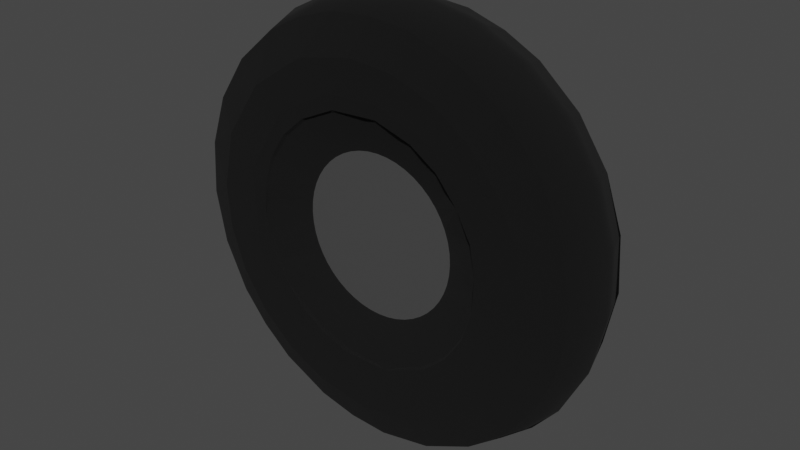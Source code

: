 # Source: wheel.blend  (saved by Blender 2.93.20; exported with 4.5.12 LTS)
import bpy
from mathutils import Matrix  # noqa: F401  (used for matrix-valued properties, if any)

bpy.ops.wm.read_factory_settings(use_empty=True)
scene = bpy.context.scene
scene.name = 'Scene'

# ---- collections
col_collection = bpy.data.collections.new('Collection'); scene.collection.children.link(col_collection)

# ---- materials (node trees are filled in below, after node groups)
mat_black_tire = bpy.data.materials.new('black tire')
mat_black_tire.use_transparent_shadow = False
mat_white_rim = bpy.data.materials.new('white rim')
mat_white_rim.use_transparent_shadow = False

# ---- material node trees
mat_black_tire.use_nodes = True; mat_black_tire.node_tree.nodes.clear()
_N = mat_black_tire.node_tree.nodes; _L = mat_black_tire.node_tree.links
n0 = _N.new('ShaderNodeBsdfPrincipled'); n0.name = 'Principled BSDF'; n0.location = (10, 300)
n0.distribution = 'GGX'
n0.subsurface_method = 'BURLEY'
n0.inputs[0].default_value = (0.0, 0.0, 0.0, 1.0)
n0.inputs[2].default_value = 1.0
n0.inputs[3].default_value = 1.45
n0.inputs[27].default_value = (0.0, 0.0, 0.0, 1.0)
n0.inputs[28].default_value = 1.0
n1 = _N.new('ShaderNodeOutputMaterial'); n1.name = 'Material Output'; n1.location = (300, 300)
_L.new(n0.outputs[0], n1.inputs[0])
n1.is_active_output = True
mat_white_rim.use_nodes = True; mat_white_rim.node_tree.nodes.clear()
_N = mat_white_rim.node_tree.nodes; _L = mat_white_rim.node_tree.links
n0 = _N.new('ShaderNodeBsdfPrincipled'); n0.name = 'Principled BSDF'; n0.location = (10, 300)
n0.distribution = 'GGX'
n0.subsurface_method = 'BURLEY'
n0.inputs[1].default_value = 1.0
n0.inputs[2].default_value = 0.2228
n0.inputs[3].default_value = 1.45
n0.inputs[27].default_value = (0.0, 0.0, 0.0, 1.0)
n0.inputs[28].default_value = 1.0
n1 = _N.new('ShaderNodeOutputMaterial'); n1.name = 'Material Output'; n1.location = (300, 300)
_L.new(n0.outputs[0], n1.inputs[0])
n1.is_active_output = True

# ---- world
world_world = bpy.data.worlds.new('World'); scene.world = world_world
world_world.use_nodes = True; world_world.node_tree.nodes.clear()
_N = world_world.node_tree.nodes; _L = world_world.node_tree.links
n0 = _N.new('ShaderNodeOutputWorld'); n0.name = 'World Output'; n0.location = (300, 300)
n1 = _N.new('ShaderNodeBackground'); n1.name = 'Background'; n1.location = (10, 300)
n1.inputs[0].default_value = (0.05088, 0.05088, 0.05088, 1.0)
_L.new(n1.outputs[0], n0.inputs[0])
n0.is_active_output = True
world_world.color = (0.05088, 0.05088, 0.05088)
world_world.use_sun_shadow = False
world_world.sun_shadow_jitter_overblur = 0.0

# ---- meshes
me_cylinder = bpy.data.meshes.new('Cylinder')
me_cylinder.from_pydata([(3.306e-08, 0.9134, -0.6362), (3.143e-08, 0.9134, 0.6362), (0.1805, 0.8973, 0.6364), (0.5068, 0.7621, -0.6364), (0.4066, 0.82, 0.6364), (0.6868, 0.605, -0.6364), (0.605, 0.6868, 0.6364), (0.82, 0.4066, -0.6364), (0.7621, 0.5068, 0.6364), (0.8973, 0.1805, -0.6364), (0.8674, 0.2923, 0.6364), (0.9135, -0.05787, -0.6364), (0.9135, 0.05787, 0.6364), (0.8674, -0.2923, -0.6364), (0.7621, -0.5068, -0.6364), (0.791, -0.4567, 0.6362), (0.6459, -0.6459, -0.6362), (0.6868, -0.605, 0.6364), (0.5068, -0.7621, 0.6364), (0.1805, -0.8973, -0.6364), (0.2923, -0.8674, 0.6364), (-0.05787, -0.9135, -0.6364), (0.05787, -0.9135, 0.6364), (-0.2923, -0.8674, -0.6364), (-0.5068, -0.7621, -0.6364), (-0.6459, -0.6459, -0.6362), (-0.6459, -0.6459, 0.6362), (-0.7621, -0.5068, 0.6364), (-0.8973, -0.1805, -0.6364), (-0.8674, -0.2923, 0.6364), (-0.9135, 0.05787, -0.6364), (-0.9135, -0.05787, 0.6364), (-0.8823, 0.2364, -0.6362), (-0.8973, 0.1805, 0.6364), (-0.82, 0.4066, 0.6364), (-0.6868, 0.605, 0.6364), (-0.5068, 0.7621, 0.6364), (-0.1805, 0.8973, -0.6364), (0.08021, 0.6093, -0.8475), (0.08021, 0.6093, 0.8475), (0.3354, 0.5197, 0.8476), (0.6178, 0.03056, -0.8476), (0.5503, -0.2824, -0.8476), (0.6093, -0.08021, 0.8475), (0.3354, -0.5197, -0.8476), (0.3741, -0.4876, 0.8475), (0.08021, -0.6093, -0.8475), (-0.08021, -0.6093, 0.8475), (-0.4152, -0.4584, -0.8476), (-0.3354, -0.5197, 0.8476), (-0.5989, -0.1605, -0.8471), (-0.5989, 0.1605, 0.8471), (-0.4152, 0.4584, 0.8476), (0.03217, 0.5375, -0.7612), (0.1702, 0.5109, -0.7612), (0.404, 0.3562, -0.7618), (0.4821, 0.2396, -0.7603), (0.4821, -0.2396, 0.7603), (0.3573, -0.4028, -0.7612), (0.2409, -0.4816, -0.7612), (-0.1702, -0.5109, -0.7612), (-0.3573, -0.4028, 0.7612), (-0.4816, -0.2409, -0.7612), (-0.4494, 0.2966, -0.7612), (-0.3573, 0.4028, -0.7612), (-0.4028, 0.3573, 0.7612), (-0.1067, 0.5277, -0.7603), (-2.207e-09, 0.36, -0.4792), (0.09318, 0.3478, -0.4792), (0.09318, 0.3478, 0.4792), (2.406e-09, 0.36, 0.4792), (0.18, 0.3118, -0.4792), (0.18, 0.3118, 0.4792), (0.2546, 0.2546, -0.4792), (0.2546, 0.2546, 0.4792), (0.3118, 0.18, -0.4792), (0.3118, 0.18, 0.4792), (0.3478, 0.09318, -0.4792), (0.3478, 0.09318, 0.4792), (0.36, -2.643e-08, -0.4792), (0.36, -1.889e-08, 0.4792), (0.3478, -0.09318, -0.4792), (0.3478, -0.09318, 0.4792), (0.3118, -0.18, -0.4792), (0.3118, -0.18, 0.4792), (0.2546, -0.2546, -0.4792), (0.2546, -0.2546, 0.4792), (0.18, -0.3118, -0.4792), (0.18, -0.3118, 0.4792), (0.09318, -0.3478, -0.4792), (0.09318, -0.3478, 0.4792), (-3.154e-08, -0.36, -0.4792), (-2.692e-08, -0.36, 0.4792), (-0.09318, -0.3478, -0.4792), (-0.09318, -0.3478, 0.4792), (-0.18, -0.3118, -0.4792), (-0.18, -0.3118, 0.4792), (-0.2546, -0.2546, -0.4792), (-0.2546, -0.2546, 0.4792), (-0.3118, -0.18, -0.4792), (-0.3118, -0.18, 0.4792), (-0.3478, -0.09318, -0.4792), (-0.3478, -0.09318, 0.4792), (-0.36, -1.208e-08, -0.4792), (-0.36, -5.789e-09, 0.4792), (-0.3478, 0.09318, -0.4792), (-0.3478, 0.09318, 0.4792), (-0.3118, 0.18, -0.4792), (-0.3118, 0.18, 0.4792), (-0.2546, 0.2546, -0.4792), (-0.2546, 0.2546, 0.4792), (-0.18, 0.3118, -0.4792), (-0.18, 0.3118, 0.4792), (-0.09318, 0.3478, -0.4792), (-0.09318, 0.3478, 0.4792), (0.1805, 0.8973, -0.6364), (0.07467, 0.9688, 2.155e-08), (0.3229, 0.9165, -1.696e-09), (0.3495, 0.8439, -0.6362), (0.5491, 0.8017, 8.288e-08), (0.7379, 0.6323, 5.252e-08), (0.8764, 0.4197, -1.364e-07), (0.9552, 0.1786, 1.923e-07), (0.9688, -0.07468, 3.158e-08), (0.9056, -0.1192, 0.6362), (0.9165, -0.3229, -9.438e-08), (0.8674, -0.2923, 0.6364), (0.8017, -0.5491, 1.34e-07), (0.6858, -0.6858, -9.313e-10), (0.5068, -0.7621, -0.6364), (0.5491, -0.8017, 5.76e-08), (0.3495, -0.8439, -0.6362), (0.3229, -0.9165, -1.957e-08), (-0.07468, -0.9688, 3.01e-08), (-0.1192, -0.9056, 0.6362), (-0.3229, -0.9165, -6.267e-08), (-0.2923, -0.8674, 0.6364), (-0.5491, -0.8017, 9.739e-08), (-0.5068, -0.7621, 0.6364), (-0.7379, -0.6323, -1.859e-07), (-0.7621, -0.5068, -0.6364), (-0.8764, -0.4198, 1.027e-08), (-0.8439, -0.3495, -0.6362), (-0.9368, -0.251, -9.313e-10), (-0.9688, -0.07467, 3.237e-08), (-0.9552, 0.1786, -3.626e-08), (-0.82, 0.4066, -0.6364), (-0.8764, 0.4198, -4.251e-08), (-0.6868, 0.605, -0.6364), (-0.7379, 0.6323, -2.269e-08), (-0.5068, 0.7621, -0.6364), (-0.5491, 0.8017, 8.183e-08), (-0.3495, 0.8439, -0.6362), (-0.3495, 0.8439, 0.6362), (-0.3229, 0.9165, -1.963e-08), (-0.1805, 0.8973, 0.6364), (0.3354, 0.5197, -0.8476), (0.5345, 0.3086, -0.848), (0.577, 0.239, 0.848), (0.5345, -0.3086, 0.848), (0.1597, -0.5961, 0.848), (-0.1597, -0.5961, -0.848), (-0.577, -0.239, 0.848), (-0.603, 0.1138, -0.8477), (-0.5197, 0.3354, -0.8476), (-0.239, 0.577, -0.848), (-0.1597, 0.5961, 0.848), (0.7096, -0.2939, 0.8673), (-0.6818, -0.3458, 0.867), (-0.7481, -0.1576, 0.867), (0.7096, 0.2939, -0.8673), (0.5691, 0.5105, -0.867), (-0.2376, -0.7266, -0.867), (-1.754e-07, -0.7664, -0.8668), (-0.3458, 0.6818, -0.867), (-0.5105, 0.5691, -0.867), (0.5105, 0.5691, 0.867), (0.6404, 0.4176, 0.867), (7.051e-08, -0.7664, 0.8668), (-0.2376, -0.7266, 0.867), (-0.5419, 0.5419, 0.8668), (0.5105, -0.5691, -0.867), (0.6404, -0.4176, -0.867), (-0.7634, 0.04143, -0.867), (-0.7481, -0.1576, -0.867), (0.5691, -0.5105, 0.867), (-0.7634, 0.04143, 0.867), (-0.4176, -0.6404, -0.867), (-0.1576, 0.7481, -0.867), (0.2376, 0.7266, -0.867), (0.04143, 0.7634, -0.867), (0.7266, 0.2376, 0.867), (-0.4176, -0.6404, 0.867), (-0.2939, 0.7096, 0.8673), (-0.04143, 0.7634, 0.867), (0.1576, 0.7481, 0.867), (-0.7266, 0.2376, -0.867), (0.4176, -0.6404, 0.867), (0.7664, -1.431e-07, -0.8668), (-0.5691, -0.5105, -0.867), (0.7664, 1.086e-07, 0.8668), (-0.5691, -0.5105, 0.867), (0.4176, 0.6404, -0.867), (0.2939, -0.7096, -0.8673), (-0.6404, 0.4176, -0.867), (0.3458, 0.6818, 0.867), (0.2376, -0.7266, 0.867), (-0.7096, 0.2939, 0.8673), (0.7266, -0.2376, -0.867), (-0.6818, -0.3458, -0.867), (0.3077, -0.4532, 0.814), (-0.5325, -0.1042, -0.8097), (0.3581, 0.4145, 0.814), (-0.1425, 0.5318, 0.8148), (0.2386, -0.4931, -0.814), (0.4145, 0.3581, -0.814), (-0.2101, 0.5071, -0.8133), (0.4145, -0.3581, 0.814), (0.4931, -0.2386, 0.814), (-0.4931, -0.2386, -0.814), (0.2386, 0.4931, 0.814), (-0.3077, 0.4532, 0.814), (-0.4145, 0.3581, 0.814), (0.4532, -0.3077, -0.814), (0.3581, -0.4145, -0.814), (-0.3581, -0.4145, 0.814), (-0.2386, -0.4931, 0.814), (0.1425, 0.5318, -0.8148), (0.3077, 0.4532, -0.814), (-0.3581, 0.4145, -0.814), (-2.22e-08, 0.5401, 0.7637), (0.1702, 0.5109, 0.7612), (0.2966, 0.4494, 0.7612), (0.5375, 0.03217, -0.7612), (0.5398, 0.04482, 0.8092), (0.5275, -0.108, -0.7612), (0.5373, -0.0352, 0.7609), (0.5107, -0.182, -0.8097), (0.03217, -0.5375, -0.7612), (-0.04358, -0.5404, -0.8097), (-0.4144, -0.3489, -0.8093), (-0.4443, -0.3099, 0.8093), (-0.4821, -0.2396, 0.7603), (-0.5375, -0.03217, -0.7612), (-0.5277, 0.1067, -0.7603), (-0.5373, 0.03354, 0.7603), (-0.5093, 0.1844, -0.8093), (-0.528, -0.1065, 0.7618), (0.2966, -0.4494, 0.7612), (0.4028, 0.3573, 0.7612), (-0.1702, 0.5109, 0.7612), (0.2966, 0.4494, -0.7612), (-0.2395, 0.4824, -0.7618), (0.404, -0.3562, 0.7618), (-0.3562, -0.4036, -0.7603), (-0.2966, 0.4494, 0.7612), (0.4494, -0.2966, -0.7612), (-0.03987, 0.5464, -0.814), (0.4931, 0.2386, -0.814), (-0.5174, -0.1799, 0.814), (0.1042, -0.5325, -0.8097), (0.07165, 0.5442, 0.8133), (-0.5464, 0.03987, -0.814), (0.1143, -0.5404, 0.8138), (0.5325, 0.1042, -0.8097), (-0.5464, -0.03987, 0.814), (0.5174, 0.1799, 0.814), (0.5464, -0.03987, -0.814), (-0.1799, -0.5174, -0.814), (-0.4532, 0.3077, -0.814), (-0.1029, -0.5381, 0.814), (-0.4931, 0.2386, 0.814), (-0.3029, -0.4502, -0.8097), (0.04699, 0.357, -0.4792), (0.04699, 0.357, 0.4792), (0.1378, 0.3326, -0.4792), (0.1378, 0.3326, 0.4792), (0.2192, 0.2856, -0.4792), (0.2192, 0.2856, 0.4792), (0.2856, 0.2192, -0.4792), (0.2856, 0.2192, 0.4792), (0.3326, 0.1378, -0.4792), (0.3326, 0.1378, 0.4792), (0.357, 0.04699, -0.4792), (0.357, 0.04699, 0.4792), (0.357, -0.04699, -0.4792), (0.357, -0.04699, 0.4792), (0.3326, -0.1378, -0.4792), (0.3326, -0.1378, 0.4792), (0.2856, -0.2192, -0.4792), (0.2856, -0.2192, 0.4792), (0.2192, -0.2856, -0.4792), (0.2192, -0.2856, 0.4792), (0.1378, -0.3326, -0.4792), (0.1378, -0.3326, 0.4792), (0.04699, -0.357, -0.4792), (0.04699, -0.357, 0.4792), (-0.04699, -0.357, -0.4792), (-0.04699, -0.357, 0.4792), (-0.1378, -0.3326, -0.4792), (-0.1378, -0.3326, 0.4792), (-0.2192, -0.2856, -0.4792), (-0.2192, -0.2856, 0.4792), (-0.2856, -0.2192, -0.4792), (-0.2856, -0.2192, 0.4792), (-0.3326, -0.1378, -0.4792), (-0.3326, -0.1378, 0.4792), (-0.357, -0.04699, -0.4792), (-0.357, -0.04699, 0.4792), (-0.357, 0.04699, -0.4792), (-0.357, 0.04699, 0.4792), (-0.3326, 0.1378, -0.4792), (-0.3326, 0.1378, 0.4792), (-0.2856, 0.2192, -0.4792), (-0.2856, 0.2192, 0.4792), (-0.2192, 0.2856, -0.4792), (-0.2192, 0.2856, 0.4792), (-0.1378, 0.3326, -0.4792), (-0.1378, 0.3326, 0.4792), (-0.04699, 0.357, -0.4792), (-0.04699, 0.357, 0.4792), (-0.03507, 0.535, 6.054e-08), (-0.1724, 0.5077, 6.054e-08), (-0.2979, 0.4458, 5.309e-08), (-0.38, 0.38, 4.098e-08), (-0.4458, 0.2979, 2.98e-08), (-0.5077, 0.1724, 2.934e-08), (-0.535, 0.03507, 6.519e-09), (-0.5259, -0.1046, -1.49e-08), (-0.4809, -0.2371, -3.166e-08), (-0.4031, -0.3535, -3.818e-08), (-0.2371, -0.4809, -5.867e-08), (-0.1391, -0.519, -5.867e-08), (-0.03507, -0.535, -6.24e-08), (0.1046, -0.5259, -6.24e-08), (0.2371, -0.4809, -5.867e-08), (0.3535, -0.4031, -5.076e-08), (0.4458, -0.2979, -3.166e-08), (0.5077, -0.1724, -3.12e-08), (0.535, 0.03507, 6.985e-09), (0.519, 0.1391, 2.235e-08), (0.4809, 0.2371, 2.98e-08), (0.3535, 0.4031, 4.936e-08), (0.2371, 0.4809, 5.681e-08), (0.1046, 0.5259, 6.054e-08), (0.4502, 0.3029, 0.8097), (0.1702, -0.5109, 0.7612), (0.5103, 0.1715, 0.7603), (0.03217, -0.5375, 0.7612), (-0.5325, 0.1042, 0.8097), (-0.108, -0.5275, 0.7612), (-0.4816, 0.2409, 0.7612), (0.5334, -0.1023, 0.8101), (-0.2409, -0.4816, 0.7612), (0.1266, -0.9615, 5.472e-09), (-0.1266, 0.9615, 0.0), (-0.3271, -0.4263, -5.867e-08), (0.5327, -0.07014, -1.211e-08), (0.4263, 0.3271, 3.818e-08), (2.891e-10, -2.706e-08, -0.4792), (5.34e-10, -7.965e-10, 0.4792)], [], [(0, 116, 115), (116, 2, 117), (115, 117, 118), (117, 4, 119), (119, 6, 120), (120, 8, 121), (121, 10, 122), (122, 12, 123), (127, 17, 128), (132, 19, 131), (354, 22, 133), (25, 139, 140), (139, 27, 141), (140, 141, 142), (141, 29, 143), (144, 30, 28), (145, 32, 30), (168, 162, 169), (154, 37, 152), (155, 355, 154), (126, 167, 15), (167, 43, 159), (50, 262, 211), (150, 175, 148), (150, 174, 175), (178, 47, 179), (180, 52, 193), (170, 41, 157), (152, 174, 150), (115, 190, 0), (115, 189, 190), (179, 47, 49), (179, 49, 192), (153, 193, 155), (193, 52, 166), (129, 181, 16), (129, 203, 181), (186, 51, 207), (198, 41, 170), (192, 49, 201), (155, 194, 1), (155, 193, 194), (118, 189, 115), (131, 203, 129), (203, 46, 44), (146, 196, 32), (146, 204, 196), (140, 199, 25), (140, 209, 199), (200, 43, 167), (201, 49, 162), (201, 162, 168), (173, 46, 203), (148, 204, 146), (148, 175, 204), (142, 209, 140), (213, 250, 230), (213, 230, 261), (214, 260, 59), (162, 241, 259), (157, 215, 156), (157, 258, 215), (257, 53, 66), (257, 66, 216), (45, 217, 210), (50, 211, 219), (219, 211, 62), (40, 220, 212), (44, 214, 224), (156, 215, 228), (216, 66, 252), (159, 217, 45), (159, 218, 217), (52, 222, 221), (49, 226, 225), (156, 227, 38), (156, 228, 227), (165, 229, 164), (165, 216, 229), (59, 293, 87), (62, 305, 99), (250, 318, 114), (58, 291, 85), (253, 290, 86), (255, 316, 112), (256, 289, 83), (258, 264, 56), (162, 265, 51), (162, 259, 265), (46, 239, 260), (158, 345, 266), (266, 345, 347), (163, 262, 50), (163, 246, 262), (160, 263, 47), (3, 118, 117, 119), (263, 346, 348), (41, 267, 264), (51, 265, 349), (161, 239, 46), (161, 268, 239), (158, 234, 43), (158, 266, 234), (164, 246, 163), (164, 269, 246), (47, 263, 270), (51, 349, 271), (271, 349, 351), (268, 272, 60), (43, 234, 352), (164, 229, 269), (227, 54, 53), (227, 53, 257), (42, 223, 237), (48, 240, 272), (218, 352, 57), (318, 322, 114), (320, 321, 70), (316, 323, 112), (108, 325, 314), (106, 326, 312), (104, 327, 310), (102, 328, 308), (100, 329, 306), (300, 331, 96), (331, 299, 95), (92, 333, 298), (90, 334, 296), (88, 335, 294), (86, 336, 292), (84, 337, 290), (82, 338, 288), (284, 339, 80), (76, 341, 282), (278, 342, 74), (276, 343, 72), (274, 344, 69), (347, 282, 78), (351, 312, 108), (60, 299, 93), (236, 80, 286), (65, 314, 110), (1, 2, 116), (116, 117, 115), (2, 4, 117), (5, 3, 119, 120), (4, 6, 119), (7, 5, 120, 121), (6, 8, 120), (9, 7, 121, 122), (8, 10, 121), (11, 9, 122, 123), (10, 12, 122), (126, 125, 123, 124), (12, 124, 123), (13, 11, 123, 125), (15, 127, 125, 126), (14, 13, 125, 127), (16, 14, 127, 128), (15, 17, 127), (130, 129, 16, 128), (130, 128, 17, 18), (132, 131, 129, 130), (132, 130, 18, 20), (354, 132, 20, 22), (19, 132, 354), (21, 19, 354, 133), (136, 135, 133, 134), (22, 134, 133), (23, 21, 133, 135), (138, 137, 135, 136), (24, 23, 135, 137), (26, 139, 137, 138), (25, 24, 137, 139), (28, 142, 141, 143), (26, 27, 139), (139, 141, 140), (27, 29, 141), (144, 143, 29, 31), (28, 143, 144), (145, 144, 31, 33), (30, 144, 145), (147, 146, 32, 145), (147, 145, 33, 34), (149, 148, 146, 147), (149, 147, 34, 35), (151, 150, 148, 149), (151, 149, 35, 36), (154, 152, 150, 151), (29, 168, 169), (29, 27, 168), (154, 151, 36, 153), (1, 116, 355, 155), (154, 153, 155), (37, 154, 355), (0, 37, 355, 116), (210, 263, 160, 45), (248, 346, 263, 210), (170, 171, 5, 7), (211, 262, 243), (172, 173, 21, 23), (171, 170, 157), (171, 157, 156), (176, 177, 8, 6), (173, 172, 161), (173, 161, 46), (175, 174, 165), (175, 165, 164), (40, 158, 177, 176), (179, 136, 134, 178), (181, 182, 14, 16), (134, 22, 178), (36, 180, 193), (36, 35, 180), (44, 42, 182, 181), (183, 184, 28, 30), (167, 185, 17, 15), (184, 183, 50), (51, 186, 169, 162), (185, 167, 159), (185, 159, 45), (31, 169, 186), (31, 29, 169), (187, 172, 23, 24), (7, 9, 170), (48, 161, 172, 187), (188, 174, 152, 37), (177, 191, 10, 8), (174, 188, 165), (190, 189, 38), (192, 138, 136, 179), (191, 177, 158), (194, 195, 2, 1), (153, 36, 193), (196, 183, 30, 32), (195, 194, 39), (181, 203, 44), (185, 197, 18, 17), (183, 196, 163), (183, 163, 50), (199, 187, 24, 25), (197, 185, 45), (33, 186, 207), (33, 31, 186), (9, 198, 170), (9, 11, 198), (190, 188, 37, 0), (187, 199, 48), (38, 165, 188, 190), (191, 200, 12, 10), (201, 26, 138, 192), (200, 191, 158), (200, 158, 43), (202, 189, 118, 3), (194, 193, 166), (194, 166, 39), (195, 205, 4, 2), (189, 202, 156), (189, 156, 38), (131, 19, 203), (196, 204, 164), (196, 164, 163), (39, 40, 205, 195), (197, 206, 20, 18), (45, 160, 206, 197), (208, 198, 11, 13), (34, 33, 207), (42, 41, 198, 208), (50, 48, 199, 209), (167, 126, 124, 200), (171, 202, 3, 5), (124, 12, 200), (27, 201, 168), (27, 26, 201), (205, 176, 6, 4), (202, 171, 156), (19, 173, 203), (19, 21, 173), (204, 175, 164), (206, 178, 22, 20), (176, 205, 40), (207, 180, 35, 34), (178, 206, 160), (178, 160, 47), (51, 52, 180, 207), (182, 208, 13, 14), (184, 209, 142, 28), (208, 182, 42), (212, 345, 158, 40), (209, 184, 50), (261, 39, 166, 213), (345, 212, 249), (260, 214, 44, 46), (56, 55, 215, 258), (259, 241, 242), (259, 242, 247), (253, 248, 210, 217), (165, 257, 216), (165, 38, 257), (221, 213, 166, 52), (212, 220, 232), (212, 232, 249), (255, 250, 213, 221), (59, 58, 224, 214), (225, 241, 162, 49), (55, 251, 228, 215), (241, 225, 61), (57, 253, 217, 218), (219, 240, 48, 50), (261, 220, 40, 39), (240, 219, 62), (65, 255, 221, 222), (220, 261, 231), (220, 231, 232), (224, 223, 42, 44), (58, 256, 223, 224), (353, 61, 225, 226), (251, 54, 227, 228), (252, 64, 229, 216), (295, 89, 260, 238), (238, 91, 295), (104, 245, 247, 308), (247, 102, 308), (281, 56, 264, 77), (294, 346, 248, 88), (56, 281, 75), (307, 101, 211, 243), (346, 294, 90), (243, 103, 307), (280, 76, 345, 249), (249, 74, 280), (320, 230, 250, 114), (293, 59, 260, 89), (230, 320, 70), (306, 102, 247, 242), (242, 100, 306), (75, 279, 55, 56), (319, 66, 53, 67), (55, 279, 73), (292, 248, 253, 86), (66, 319, 113), (305, 62, 211, 101), (248, 292, 88), (278, 74, 249, 232), (232, 72, 278), (318, 250, 255, 112), (291, 58, 59, 87), (304, 241, 61, 98), (100, 242, 241, 304), (277, 251, 55, 73), (113, 317, 252, 66), (251, 277, 71), (84, 290, 253, 57), (252, 317, 111), (303, 240, 62, 99), (97, 254, 240, 303), (276, 72, 232, 231), (231, 69, 276), (316, 255, 65, 110), (289, 256, 58, 85), (264, 258, 157, 41), (348, 350, 270, 263), (265, 259, 247), (265, 247, 245), (260, 239, 238), (262, 246, 244), (262, 244, 243), (264, 267, 233), (349, 265, 245), (239, 268, 60), (234, 266, 347), (246, 269, 63), (237, 267, 41, 42), (272, 268, 161, 48), (267, 237, 235), (267, 235, 233), (64, 63, 269, 229), (352, 234, 236), (270, 226, 49, 47), (38, 227, 257), (350, 353, 226, 270), (271, 222, 52, 51), (237, 223, 256), (351, 65, 222, 271), (352, 218, 159, 43), (261, 230, 231), (272, 240, 254), (322, 318, 112, 323), (317, 322, 323, 111), (321, 320, 114, 322), (322, 317, 113), (319, 321, 322, 113), (324, 323, 316, 110), (321, 319, 67), (315, 323, 324, 109), (324, 110, 314, 325), (323, 315, 111), (109, 324, 325, 313), (325, 107, 313), (325, 108, 312, 326), (311, 107, 325, 326), (326, 105, 311), (326, 106, 310, 327), (105, 326, 327, 309), (327, 103, 309), (327, 104, 308, 328), (307, 103, 327, 328), (328, 101, 307), (328, 102, 306, 329), (101, 328, 329, 305), (329, 99, 305), (330, 329, 100, 304), (99, 329, 330, 303), (304, 98, 330), (330, 97, 303), (330, 98, 302, 356), (356, 302, 96, 331), (301, 356, 331, 95), (97, 330, 356, 301), (332, 331, 300, 94), (299, 331, 332, 93), (332, 94, 298, 333), (93, 332, 333, 297), (333, 91, 297), (333, 92, 296, 334), (91, 333, 334, 295), (334, 89, 295), (335, 334, 90, 294), (89, 334, 335, 293), (335, 87, 293), (335, 88, 292, 336), (87, 335, 336, 291), (336, 85, 291), (337, 336, 86, 290), (85, 336, 337, 289), (337, 83, 289), (337, 84, 288, 338), (83, 337, 338, 287), (338, 81, 287), (357, 338, 82, 286), (357, 286, 80, 339), (285, 357, 339, 79), (81, 338, 357, 285), (339, 284, 78, 340), (283, 339, 340, 77), (340, 78, 282, 341), (339, 283, 79), (77, 340, 341, 281), (341, 75, 281), (358, 341, 76, 280), (358, 280, 74, 342), (73, 279, 358, 342), (75, 341, 358, 279), (342, 278, 72, 343), (277, 342, 343, 71), (343, 276, 69, 344), (342, 277, 73), (68, 275, 343, 344), (344, 274, 70, 321), (343, 275, 71), (273, 344, 321, 67), (282, 347, 345, 76), (344, 273, 68), (309, 103, 243, 244), (244, 105, 309), (296, 348, 346, 90), (283, 77, 264, 233), (348, 296, 92), (233, 79, 283), (310, 106, 349, 245), (245, 104, 310), (297, 239, 60, 93), (297, 91, 238, 239), (78, 284, 234, 347), (80, 236, 234, 284), (311, 246, 63, 107), (105, 244, 246, 311), (298, 350, 348, 92), (285, 79, 233, 235), (350, 298, 94), (235, 81, 285), (312, 351, 349, 106), (299, 60, 272, 95), (82, 352, 236, 286), (313, 63, 64, 109), (273, 53, 54, 68), (63, 313, 107), (300, 353, 350, 94), (53, 273, 67), (287, 237, 256, 83), (353, 300, 96), (287, 81, 235, 237), (314, 65, 351, 108), (274, 69, 231, 230), (230, 70, 274), (301, 95, 272, 254), (254, 97, 301), (288, 57, 352, 82), (315, 64, 252, 111), (57, 288, 84), (275, 54, 251, 71), (64, 315, 109), (302, 61, 353, 96), (54, 275, 68), (359, 317, 113, 319), (61, 302, 98), (359, 319, 67, 273), (359, 273, 68, 275), (359, 275, 71, 277), (359, 277, 73, 279), (359, 279, 75, 281), (359, 281, 77, 283), (359, 283, 79, 285), (359, 285, 81, 287), (359, 287, 83, 289), (359, 289, 85, 291), (359, 291, 87, 293), (359, 293, 89, 295), (359, 295, 91, 297), (359, 297, 93, 299), (359, 299, 95, 301), (359, 301, 97, 303), (359, 303, 99, 305), (359, 305, 101, 307), (359, 307, 103, 309), (359, 309, 105, 311), (359, 311, 107, 313), (359, 313, 109, 315), (359, 315, 111, 317), (360, 278, 72, 276), (360, 276, 69, 274), (360, 274, 70, 320), (360, 320, 114, 318), (360, 318, 112, 316), (360, 316, 110, 314), (360, 314, 108, 312), (360, 312, 106, 310), (360, 310, 104, 308), (360, 308, 102, 306), (360, 306, 100, 304), (360, 304, 98, 302), (360, 302, 96, 300), (360, 300, 94, 298), (360, 298, 92, 296), (360, 296, 90, 294), (360, 294, 88, 292), (360, 292, 86, 290), (360, 290, 84, 288), (360, 288, 82, 286), (360, 286, 80, 284), (360, 284, 78, 282), (360, 282, 76, 280), (360, 280, 74, 278)])
me_cylinder.polygons.foreach_set('use_smooth', [1, 1, 1, 1, 1, 1, 1, 1, 1, 1, 1, 1, 1, 1, 1, 1, 1, 0, 1, 1, 0, 0, 0, 0, 0, 0, 0, 0, 0, 0, 0, 0, 0, 0, 0, 0, 0, 0, 0, 0, 0, 0, 0, 0, 0, 0, 0, 0, 0, 0, 0, 0, 0, 0, 0, 0, 0, 0, 0, 0, 0, 0, 0, 0, 0, 0, 0, 0, 0, 0, 0, 0, 0, 0, 0, 0, 0, 0, 0, 0, 0, 0, 0, 0, 0, 0, 0, 0, 0, 0, 0, 0, 0, 0, 0, 1, 0, 0, 0, 0, 0, 0, 0, 0, 0, 0, 0, 0, 0, 0, 0, 0, 0, 0, 0, 0, 0, 0, 0, 0, 0, 0, 0, 0, 0, 0, 0, 0, 0, 0, 0, 0, 0, 0, 0, 0, 0, 0, 0, 0, 0, 0, 1, 1, 1, 1, 1, 1, 1, 1, 1, 1, 1, 1, 1, 1, 1, 1, 1, 1, 1, 1, 1, 1, 1, 1, 1, 1, 1, 1, 1, 1, 1, 1, 1, 1, 1, 1, 1, 1, 1, 1, 1, 1, 1, 1, 1, 1, 1, 0, 0, 1, 1, 1, 1, 1, 0, 0, 0, 0, 0, 0, 0, 0, 0, 0, 0, 0, 0, 0, 0, 0, 0, 0, 0, 0, 0, 0, 0, 0, 0, 0, 0, 0, 0, 0, 0, 0, 0, 0, 0, 0, 0, 0, 0, 0, 0, 0, 0, 0, 0, 0, 0, 0, 0, 0, 0, 0, 0, 0, 0, 0, 0, 0, 0, 0, 0, 0, 0, 0, 0, 0, 0, 0, 0, 0, 0, 0, 0, 0, 0, 0, 0, 0, 0, 0, 0, 0, 0, 0, 0, 0, 0, 0, 0, 0, 0, 0, 0, 0, 0, 0, 0, 0, 0, 0, 0, 0, 0, 0, 0, 0, 0, 0, 0, 0, 0, 0, 0, 0, 0, 0, 0, 0, 0, 0, 0, 0, 0, 0, 0, 0, 0, 0, 0, 0, 0, 0, 0, 0, 0, 0, 0, 0, 0, 0, 0, 0, 0, 0, 0, 0, 0, 0, 0, 0, 0, 0, 0, 0, 0, 0, 0, 0, 0, 0, 0, 0, 0, 0, 0, 0, 0, 0, 0, 0, 0, 0, 0, 0, 0, 0, 0, 0, 0, 0, 0, 0, 0, 0, 0, 0, 0, 0, 0, 0, 0, 0, 0, 0, 0, 0, 0, 0, 0, 0, 0, 0, 0, 0, 0, 0, 0, 0, 0, 0, 0, 0, 0, 0, 0, 0, 0, 0, 0, 0, 0, 0, 0, 0, 0, 0, 0, 0, 0, 0, 0, 0, 0, 0, 0, 0, 0, 0, 0, 0, 0, 0, 0, 0, 0, 0, 0, 0, 0, 0, 0, 0, 0, 0, 0, 0, 0, 0, 0, 0, 0, 0, 0, 0, 0, 0, 0, 0, 0, 0, 0, 0, 0, 0, 0, 0, 0, 0, 0, 0, 0, 0, 0, 0, 0, 0, 0, 0, 0, 0, 0, 0, 0, 0, 0, 0, 0, 0, 0, 0, 0, 0, 0, 0, 0, 0, 0, 0, 0, 0, 0, 0, 0, 0, 0, 0, 0, 0, 0, 0, 0, 0, 0, 0, 0, 0, 0, 0, 0, 0, 0, 0, 0, 0, 0, 0, 0, 0, 0, 0, 0, 0, 0, 0, 0, 0, 0, 0, 0, 0, 0, 0, 0, 0, 0, 0, 0])
me_cylinder.polygons.foreach_set('material_index', [0, 0, 0, 0, 0, 0, 0, 0, 0, 0, 0, 0, 0, 0, 0, 0, 0, 0, 0, 0, 0, 0, 0, 0, 0, 0, 0, 0, 0, 0, 0, 0, 0, 0, 0, 0, 0, 0, 0, 0, 0, 0, 0, 0, 0, 0, 0, 0, 0, 0, 0, 0, 0, 0, 0, 0, 0, 0, 0, 0, 0, 0, 0, 0, 0, 0, 0, 0, 0, 0, 0, 0, 0, 0, 0, 0, 0, 0, 0, 0, 0, 0, 0, 0, 0, 0, 0, 0, 0, 0, 0, 0, 0, 0, 0, 0, 0, 0, 0, 0, 0, 0, 0, 0, 0, 0, 0, 0, 0, 0, 0, 0, 0, 0, 0, 0, 0, 0, 0, 0, 0, 0, 0, 0, 0, 0, 0, 0, 0, 0, 0, 0, 0, 0, 0, 0, 0, 0, 0, 0, 0, 0, 0, 0, 0, 0, 0, 0, 0, 0, 0, 0, 0, 0, 0, 0, 0, 0, 0, 0, 0, 0, 0, 0, 0, 0, 0, 0, 0, 0, 0, 0, 0, 0, 0, 0, 0, 0, 0, 0, 0, 0, 0, 0, 0, 0, 0, 0, 0, 0, 0, 0, 0, 0, 0, 0, 0, 0, 0, 0, 0, 0, 0, 0, 0, 0, 0, 0, 0, 0, 0, 0, 0, 0, 0, 0, 0, 0, 0, 0, 0, 0, 0, 0, 0, 0, 0, 0, 0, 0, 0, 0, 0, 0, 0, 0, 0, 0, 0, 0, 0, 0, 0, 0, 0, 0, 0, 0, 0, 0, 0, 0, 0, 0, 0, 0, 0, 0, 0, 0, 0, 0, 0, 0, 0, 0, 0, 0, 0, 0, 0, 0, 0, 0, 0, 0, 0, 0, 0, 0, 0, 0, 0, 0, 0, 0, 0, 0, 0, 0, 0, 0, 0, 0, 0, 0, 0, 0, 0, 0, 0, 0, 0, 0, 0, 0, 0, 0, 0, 0, 0, 0, 0, 0, 0, 0, 0, 0, 0, 0, 0, 0, 0, 0, 0, 0, 0, 0, 0, 0, 0, 0, 0, 0, 0, 0, 0, 0, 0, 0, 0, 0, 0, 0, 0, 0, 0, 0, 0, 0, 0, 0, 0, 0, 0, 0, 0, 0, 0, 0, 0, 0, 0, 0, 0, 0, 0, 0, 0, 0, 0, 0, 0, 0, 0, 0, 0, 0, 0, 0, 0, 0, 0, 0, 0, 0, 0, 0, 0, 0, 0, 0, 0, 0, 0, 0, 0, 0, 0, 0, 0, 0, 0, 0, 0, 0, 0, 0, 0, 0, 0, 0, 0, 0, 0, 0, 0, 0, 0, 0, 0, 0, 0, 0, 0, 0, 0, 0, 0, 0, 0, 0, 0, 0, 0, 0, 0, 0, 0, 0, 0, 0, 0, 0, 0, 0, 0, 0, 0, 0, 0, 0, 0, 0, 0, 0, 0, 0, 0, 0, 0, 0, 0, 0, 0, 0, 0, 0, 0, 0, 0, 0, 0, 0, 0, 0, 0, 0, 0, 0, 0, 0, 0, 0, 0, 0, 0, 0, 0, 0, 0, 0, 0, 0, 0, 0, 0, 0, 0, 0, 0, 0, 0, 0, 1, 0, 1, 1, 1, 1, 1, 1, 1, 1, 1, 1, 1, 1, 1, 1, 1, 1, 1, 1, 1, 1, 1, 1, 1, 1, 1, 1, 1, 1, 1, 1, 1, 1, 1, 1, 1, 1, 1, 1, 1, 1, 1, 1, 1, 1, 1, 1, 1])
_uv = me_cylinder.uv_layers.new(name='UVMap')
_uv.uv.foreach_set('vector', [1.0, 0.5, 0.9878, 0.75, 0.9684, 0.58, 0.9878, 0.75, 0.9684, 0.92, 0.9461, 0.75, 0.9684, 0.58, 0.9461, 0.75, 0.9375, 0.5833, 0.9461, 0.75, 0.9267, 0.9167, 0.9044, 0.75, 0.9044, 0.75, 0.8851, 0.9167, 0.8628, 0.75, 0.8628, 0.75, 0.8434, 0.9167, 0.8211, 0.75, 0.8211, 0.75, 0.8017, 0.9167, 0.7794, 0.75, 0.7794, 0.75, 0.7601, 0.9167, 0.7378, 0.75, 0.6544, 0.75, 0.6351, 0.9167, 0.625, 0.75, 0.5539, 0.75, 0.5316, 0.5833, 0.5625, 0.5833, 0.5208, 0.75, 0.5101, 0.9167, 0.4878, 0.75, 0.375, 0.5833, 0.3628, 0.75, 0.3434, 0.5833, 0.3628, 0.75, 0.3434, 0.9167, 0.3211, 0.75, 0.3434, 0.5833, 0.3211, 0.75, 0.3125, 0.5833, 0.3211, 0.75, 0.3017, 0.9167, 0.2917, 0.75, 0.2622, 0.75, 0.2399, 0.5833, 0.2816, 0.5833, 0.2206, 0.75, 0.2083, 0.5833, 0.2399, 0.5833, 0.3247, 0.9896, 0.3126, 1.0, 0.283, 0.9896, 0.05391, 0.75, 0.0316, 0.58, 0.0625, 0.5833, 0.0316, 0.92, 0.02083, 0.75, 0.05391, 0.75, 0.6983, 0.9167, 0.6875, 0.9896, 0.6667, 0.9167, 0.6875, 0.9896, 0.7292, 1.0, 0.6667, 1.0, 0.2916, 0.5, 0.2384, 0.5, 0.281, 0.5, 0.0934, 0.5833, 0.1164, 0.5104, 0.1351, 0.5833, 0.0934, 0.5833, 0.07471, 0.5104, 0.1164, 0.5104, 0.5, 0.9896, 0.4792, 1.0, 0.4497, 0.9896, 0.125, 0.9896, 0.1171, 1.0, 0.06253, 0.9896, 0.8125, 0.5104, 0.7579, 0.5, 0.8333, 0.5, 0.0625, 0.5833, 0.07471, 0.5104, 0.0934, 0.5833, 0.9684, 0.58, 0.9914, 0.5036, 1.0, 0.5, 0.9684, 0.58, 0.9497, 0.5104, 0.9914, 0.5036, 0.4497, 0.9896, 0.4792, 1.0, 0.4088, 1.0, 0.4497, 0.9896, 0.4088, 1.0, 0.408, 0.9896, 0.0625, 0.9167, 0.06253, 0.9896, 0.0316, 0.92, 0.06253, 0.9896, 0.1171, 1.0, 0.04171, 1.0, 0.5934, 0.5833, 0.6164, 0.5104, 0.625, 0.5833, 0.5934, 0.5833, 0.5625, 0.5104, 0.6164, 0.5104, 0.2414, 0.9896, 0.2084, 1.0, 0.1875, 0.9896, 0.75, 0.5104, 0.7579, 0.5, 0.8125, 0.5104, 0.408, 0.9896, 0.4088, 1.0, 0.3664, 0.9896, 0.0316, 0.92, 0.008625, 0.9964, -1.863e-07, 1.0, 0.0316, 0.92, 0.06253, 0.9896, 0.008625, 0.9964, 0.9375, 0.5833, 0.9497, 0.5104, 0.9684, 0.58, 0.5625, 0.5833, 0.5625, 0.5104, 0.5934, 0.5833, 0.5625, 0.5104, 0.5208, 0.5, 0.5912, 0.5, 0.1767, 0.5833, 0.1997, 0.5104, 0.2083, 0.5833, 0.1767, 0.5833, 0.158, 0.5104, 0.1997, 0.5104, 0.3434, 0.5833, 0.3664, 0.5104, 0.375, 0.5833, 0.3434, 0.5833, 0.3247, 0.5104, 0.3664, 0.5104, 0.75, 0.9896, 0.7292, 1.0, 0.6875, 0.9896, 0.3664, 0.9896, 0.4088, 1.0, 0.3126, 1.0, 0.3664, 0.9896, 0.3126, 1.0, 0.3247, 0.9896, 0.5, 0.5104, 0.5208, 0.5, 0.5625, 0.5104, 0.1351, 0.5833, 0.158, 0.5104, 0.1767, 0.5833, 0.1351, 0.5833, 0.1164, 0.5104, 0.158, 0.5104, 0.3125, 0.5833, 0.3247, 0.5104, 0.3434, 0.5833, 0.04163, 1.0, 0.05118, 1.0, 0.006706, 1.0, 0.04163, 1.0, 0.006706, 1.0, -1.863e-07, 1.0, 0.5717, 0.5, 0.531, 0.5, 0.5738, 0.5, 0.3126, 1.0, 0.3462, 1.0, 0.3033, 1.0, 0.8333, 0.5, 0.8634, 0.5, 0.9088, 0.5, 0.8333, 0.5, 0.8217, 0.5, 0.8634, 0.5, 0.0116, 0.5, -1.863e-07, 0.5, 0.03174, 0.5, 0.0116, 0.5, 0.03174, 0.5, 0.06252, 0.5, 0.6042, 1.0, 0.6366, 1.0, 0.5949, 1.0, 0.2916, 0.5, 0.281, 0.5, 0.3217, 0.5, 0.3217, 0.5, 0.281, 0.5, 0.3238, 0.5, 0.9088, 1.0, 0.9283, 1.0, 0.8866, 1.0, 0.5912, 0.5, 0.5717, 0.5, 0.6134, 0.5, 0.9088, 0.5, 0.8634, 0.5, 0.9051, 0.5, 0.06252, 0.5, 0.03174, 0.5, 0.07334, 0.5, 0.6667, 1.0, 0.6366, 1.0, 0.6042, 1.0, 0.6667, 1.0, 0.6783, 1.0, 0.6366, 1.0, 0.1171, 1.0, 0.1366, 1.0, 0.09493, 1.0, 0.4088, 1.0, 0.4283, 1.0, 0.3866, 1.0, 0.9088, 0.5, 0.9584, 0.5, 0.9792, 0.5, 0.9088, 0.5, 0.9051, 0.5, 0.9584, 0.5, 0.06236, 0.5, 0.1134, 0.5, 0.1588, 0.5, 0.06236, 0.5, 0.06252, 0.5, 0.1134, 0.5, 0.5738, 0.5, 0.5625, 0.5, 0.5833, 0.5, 0.3238, 0.5, 0.3125, 0.5, 0.3333, 0.5, 0.05118, 1.0, 0.0625, 1.0, 0.04167, 1.0, 0.6155, 0.5, 0.6042, 0.5, 0.625, 0.5, 0.635, 1.0, 0.6458, 1.0, 0.625, 1.0, 0.09284, 1.0, 0.1042, 1.0, 0.08333, 1.0, 0.6572, 0.5, 0.6458, 0.5, 0.6667, 0.5, 0.8217, 0.5, 0.781, 0.5, 0.8234, 0.5, 0.3126, 1.0, 0.2616, 1.0, 0.2084, 1.0, 0.3126, 1.0, 0.3033, 1.0, 0.2616, 1.0, 0.5208, 0.5, 0.4874, 0.5, 0.531, 0.5, 0.8124, 1.0, 0.844, 1.0, 0.8033, 1.0, 0.8033, 1.0, 0.844, 1.0, 0.8016, 1.0, 0.2203, 0.5, 0.2384, 0.5, 0.2916, 0.5, 0.2203, 0.5, 0.1955, 0.5, 0.2384, 0.5, 0.5417, 1.0, 0.5332, 1.0, 0.4792, 1.0, 0.9066, 0.5833, 0.9375, 0.5833, 0.9461, 0.75, 0.9044, 0.75, 0.5332, 1.0, 0.5512, 1.0, 0.5095, 1.0, 0.7579, 0.5, 0.7384, 0.5, 0.781, 0.5, 0.2084, 1.0, 0.2616, 1.0, 0.219, 1.0, 0.4583, 0.5, 0.4874, 0.5, 0.5208, 0.5, 0.4583, 0.5, 0.4467, 0.5, 0.4874, 0.5, 0.8124, 1.0, 0.7628, 1.0, 0.7292, 1.0, 0.8124, 1.0, 0.8033, 1.0, 0.7628, 1.0, 0.1588, 0.5, 0.1955, 0.5, 0.2203, 0.5, 0.1588, 0.5, 0.1551, 0.5, 0.1955, 0.5, 0.4792, 1.0, 0.5332, 1.0, 0.4699, 1.0, 0.2084, 1.0, 0.219, 1.0, 0.1783, 1.0, 0.1783, 1.0, 0.219, 1.0, 0.1762, 1.0, 0.4467, 0.5, 0.406, 0.5, 0.4488, 0.5, 0.7292, 1.0, 0.7628, 1.0, 0.7192, 1.0, 0.1588, 0.5, 0.1134, 0.5, 0.1551, 0.5, 0.9584, 0.5, 0.9488, 0.5, 0.9905, 0.5, 0.9584, 0.5, 0.9905, 0.5, 1.0, 0.5, 0.6745, 0.5, 0.6551, 0.5, 0.6957, 0.5, 0.3829, 0.5, 0.3621, 0.5, 0.406, 0.5, 0.6783, 1.0, 0.7192, 1.0, 0.6766, 1.0, 0.0625, 1.0, 0.05208, 0.75, 0.04167, 1.0, 0.02083, 1.0, 0.01042, 0.75, -1.863e-07, 1.0, 0.1042, 1.0, 0.09375, 0.75, 0.08333, 1.0, 0.1667, 1.0, 0.1562, 0.75, 0.1458, 1.0, 0.2083, 1.0, 0.1979, 0.75, 0.1875, 1.0, 0.25, 1.0, 0.2396, 0.75, 0.2292, 1.0, 0.2917, 1.0, 0.2812, 0.75, 0.2708, 1.0, 0.3333, 1.0, 0.3229, 0.75, 0.3125, 1.0, 0.4375, 1.0, 0.4271, 0.75, 0.4167, 1.0, 0.4271, 0.75, 0.4375, 0.5, 0.4167, 0.5, 0.5, 1.0, 0.4896, 0.75, 0.4792, 1.0, 0.5417, 1.0, 0.5312, 0.75, 0.5208, 1.0, 0.5833, 1.0, 0.5729, 0.75, 0.5625, 1.0, 0.625, 1.0, 0.6146, 0.75, 0.6042, 1.0, 0.6667, 1.0, 0.6562, 0.75, 0.6458, 1.0, 0.7083, 1.0, 0.6979, 0.75, 0.6875, 1.0, 0.7708, 1.0, 0.7604, 0.75, 0.75, 1.0, 0.8333, 1.0, 0.8229, 0.75, 0.8125, 1.0, 0.8958, 1.0, 0.8854, 0.75, 0.875, 1.0, 0.9375, 1.0, 0.9271, 0.75, 0.9167, 1.0, 0.9792, 1.0, 0.9688, 0.75, 0.9583, 1.0, 0.8016, 1.0, 0.8125, 1.0, 0.7917, 1.0, 0.1762, 1.0, 0.1875, 1.0, 0.1667, 1.0, 0.4488, 0.5, 0.4375, 0.5, 0.4583, 0.5, 0.7396, 1.0, 0.75, 1.0, 0.7292, 1.0, 0.1345, 1.0, 0.1458, 1.0, 0.125, 1.0, 1.0, 1.0, 0.9684, 0.92, 0.9878, 0.75, 0.9878, 0.75, 0.9461, 0.75, 0.9684, 0.58, 0.9684, 0.92, 0.9267, 0.9167, 0.9461, 0.75, 0.8649, 0.5833, 0.9066, 0.5833, 0.9044, 0.75, 0.8628, 0.75, 0.9267, 0.9167, 0.8851, 0.9167, 0.9044, 0.75, 0.8233, 0.5833, 0.8649, 0.5833, 0.8628, 0.75, 0.8211, 0.75, 0.8851, 0.9167, 0.8434, 0.9167, 0.8628, 0.75, 0.7816, 0.5833, 0.8233, 0.5833, 0.8211, 0.75, 0.7794, 0.75, 0.8434, 0.9167, 0.8017, 0.9167, 0.8211, 0.75, 0.7399, 0.5833, 0.7816, 0.5833, 0.7794, 0.75, 0.7378, 0.75, 0.8017, 0.9167, 0.7601, 0.9167, 0.7794, 0.75, 0.6983, 0.9167, 0.6961, 0.75, 0.7378, 0.75, 0.7292, 0.9167, 0.7601, 0.9167, 0.7292, 0.9167, 0.7378, 0.75, 0.6983, 0.5833, 0.7399, 0.5833, 0.7378, 0.75, 0.6961, 0.75, 0.6667, 0.9167, 0.6544, 0.75, 0.6961, 0.75, 0.6983, 0.9167, 0.6566, 0.5833, 0.6983, 0.5833, 0.6961, 0.75, 0.6544, 0.75, 0.625, 0.5833, 0.6566, 0.5833, 0.6544, 0.75, 0.625, 0.75, 0.6667, 0.9167, 0.6351, 0.9167, 0.6544, 0.75, 0.5956, 0.75, 0.5934, 0.5833, 0.625, 0.5833, 0.625, 0.75, 0.5956, 0.75, 0.625, 0.75, 0.6351, 0.9167, 0.5934, 0.9167, 0.5539, 0.75, 0.5625, 0.5833, 0.5934, 0.5833, 0.5956, 0.75, 0.5539, 0.75, 0.5956, 0.75, 0.5934, 0.9167, 0.5517, 0.9167, 0.5208, 0.75, 0.5539, 0.75, 0.5517, 0.9167, 0.5101, 0.9167, 0.5316, 0.5833, 0.5539, 0.75, 0.5208, 0.75, 0.4899, 0.5833, 0.5316, 0.5833, 0.5208, 0.75, 0.4878, 0.75, 0.4483, 0.9167, 0.4461, 0.75, 0.4878, 0.75, 0.4792, 0.9167, 0.5101, 0.9167, 0.4792, 0.9167, 0.4878, 0.75, 0.4483, 0.5833, 0.4899, 0.5833, 0.4878, 0.75, 0.4461, 0.75, 0.4066, 0.9167, 0.4044, 0.75, 0.4461, 0.75, 0.4483, 0.9167, 0.4066, 0.5833, 0.4483, 0.5833, 0.4461, 0.75, 0.4044, 0.75, 0.375, 0.9167, 0.3628, 0.75, 0.4044, 0.75, 0.4066, 0.9167, 0.375, 0.5833, 0.4066, 0.5833, 0.4044, 0.75, 0.3628, 0.75, 0.2816, 0.5833, 0.3125, 0.5833, 0.3211, 0.75, 0.2917, 0.75, 0.375, 0.9167, 0.3434, 0.9167, 0.3628, 0.75, 0.3628, 0.75, 0.3211, 0.75, 0.3434, 0.5833, 0.3434, 0.9167, 0.3017, 0.9167, 0.3211, 0.75, 0.2622, 0.75, 0.2917, 0.75, 0.3017, 0.9167, 0.2601, 0.9167, 0.2816, 0.5833, 0.2917, 0.75, 0.2622, 0.75, 0.2206, 0.75, 0.2622, 0.75, 0.2601, 0.9167, 0.2184, 0.9167, 0.2399, 0.5833, 0.2622, 0.75, 0.2206, 0.75, 0.1789, 0.75, 0.1767, 0.5833, 0.2083, 0.5833, 0.2206, 0.75, 0.1789, 0.75, 0.2206, 0.75, 0.2184, 0.9167, 0.1767, 0.9167, 0.1372, 0.75, 0.1351, 0.5833, 0.1767, 0.5833, 0.1789, 0.75, 0.1372, 0.75, 0.1789, 0.75, 0.1767, 0.9167, 0.1351, 0.9167, 0.09558, 0.75, 0.0934, 0.5833, 0.1351, 0.5833, 0.1372, 0.75, 0.09558, 0.75, 0.1372, 0.75, 0.1351, 0.9167, 0.0934, 0.9167, 0.05391, 0.75, 0.0625, 0.5833, 0.0934, 0.5833, 0.09558, 0.75, 0.3017, 0.9167, 0.3247, 0.9896, 0.283, 0.9896, 0.3017, 0.9167, 0.3434, 0.9167, 0.3247, 0.9896, 0.05391, 0.75, 0.09558, 0.75, 0.0934, 0.9167, 0.0625, 0.9167, -1.863e-07, 1.0, -1.863e-07, 0.75, 0.02083, 0.75, 0.0316, 0.92, 0.05391, 0.75, 0.0625, 0.9167, 0.0316, 0.92, 0.0316, 0.58, 0.05391, 0.75, 0.02083, 0.75, -1.863e-07, 0.5, 0.0316, 0.58, 0.02083, 0.75, -1.863e-07, 0.75, 0.5949, 1.0, 0.5332, 1.0, 0.5417, 1.0, 0.6042, 1.0, 0.5928, 1.0, 0.5512, 1.0, 0.5332, 1.0, 0.5949, 1.0, 0.8125, 0.5104, 0.8664, 0.5104, 0.8649, 0.5833, 0.8233, 0.5833, 0.281, 0.5, 0.2384, 0.5, 0.2595, 0.5, 0.4497, 0.5104, 0.5, 0.5104, 0.4899, 0.5833, 0.4483, 0.5833, 0.8664, 0.5104, 0.8125, 0.5104, 0.8333, 0.5, 0.8664, 0.5104, 0.8333, 0.5, 0.9088, 0.5, 0.8836, 0.9896, 0.842, 0.9896, 0.8434, 0.9167, 0.8851, 0.9167, 0.5, 0.5104, 0.4497, 0.5104, 0.4583, 0.5, 0.5, 0.5104, 0.4583, 0.5, 0.5208, 0.5, 0.1164, 0.5104, 0.07471, 0.5104, 0.06236, 0.5, 0.1164, 0.5104, 0.06236, 0.5, 0.1588, 0.5, 0.9088, 1.0, 0.8124, 1.0, 0.842, 0.9896, 0.8836, 0.9896, 0.4497, 0.9896, 0.4483, 0.9167, 0.4792, 0.9167, 0.5, 0.9896, 0.6164, 0.5104, 0.658, 0.5104, 0.6566, 0.5833, 0.625, 0.5833, 0.4792, 0.9167, 0.5101, 0.9167, 0.5, 0.9896, 0.0934, 0.9167, 0.125, 0.9896, 0.06253, 0.9896, 0.0934, 0.9167, 0.1351, 0.9167, 0.125, 0.9896, 0.5912, 0.5, 0.6745, 0.5, 0.658, 0.5104, 0.6164, 0.5104, 0.2414, 0.5104, 0.283, 0.5104, 0.2816, 0.5833, 0.2399, 0.5833, 0.6875, 0.9896, 0.6336, 0.9896, 0.6351, 0.9167, 0.6667, 0.9167, 0.283, 0.5104, 0.2414, 0.5104, 0.2916, 0.5, 0.2084, 1.0, 0.2414, 0.9896, 0.283, 0.9896, 0.3126, 1.0, 0.6336, 0.9896, 0.6875, 0.9896, 0.6667, 1.0, 0.6336, 0.9896, 0.6667, 1.0, 0.6042, 1.0, 0.2601, 0.9167, 0.283, 0.9896, 0.2414, 0.9896, 0.2601, 0.9167, 0.3017, 0.9167, 0.283, 0.9896, 0.408, 0.5104, 0.4497, 0.5104, 0.4483, 0.5833, 0.4066, 0.5833, 0.8233, 0.5833, 0.7816, 0.5833, 0.8125, 0.5104, 0.3829, 0.5, 0.4583, 0.5, 0.4497, 0.5104, 0.408, 0.5104, 0.03304, 0.5097, 0.07471, 0.5104, 0.0625, 0.5833, 0.0316, 0.58, 0.842, 0.9896, 0.8003, 0.9896, 0.8017, 0.9167, 0.8434, 0.9167, 0.07471, 0.5104, 0.03304, 0.5097, 0.06236, 0.5, 0.9914, 0.5036, 0.9497, 0.5104, 0.9792, 0.5, 0.408, 0.9896, 0.4066, 0.9167, 0.4483, 0.9167, 0.4497, 0.9896, 0.8003, 0.9896, 0.842, 0.9896, 0.8124, 1.0, 1.0, 1.0, 0.967, 0.9903, 0.9684, 0.92, 1.0, 1.0, 0.0625, 0.9167, 0.0934, 0.9167, 0.06253, 0.9896, 0.1997, 0.5104, 0.2414, 0.5104, 0.2399, 0.5833, 0.2083, 0.5833, 0.967, 0.9903, 1.0, 1.0, 0.9792, 1.0, 0.6164, 0.5104, 0.5625, 0.5104, 0.5912, 0.5, 0.6336, 0.9896, 0.592, 0.9896, 0.5934, 0.9167, 0.6351, 0.9167, 0.2414, 0.5104, 0.1997, 0.5104, 0.2203, 0.5, 0.2414, 0.5104, 0.2203, 0.5, 0.2916, 0.5, 0.3664, 0.5104, 0.408, 0.5104, 0.4066, 0.5833, 0.375, 0.5833, 0.592, 0.9896, 0.6336, 0.9896, 0.6042, 1.0, 0.2184, 0.9167, 0.2414, 0.9896, 0.1875, 0.9896, 0.2184, 0.9167, 0.2601, 0.9167, 0.2414, 0.9896, 0.7816, 0.5833, 0.75, 0.5104, 0.8125, 0.5104, 0.7816, 0.5833, 0.7399, 0.5833, 0.75, 0.5104, -1.863e-07, 0.5, 0.03304, 0.5097, 0.0316, 0.58, -1.863e-07, 0.5, 0.408, 0.5104, 0.3664, 0.5104, 0.3829, 0.5, -1.863e-07, 0.5, 0.06236, 0.5, 0.03304, 0.5097, -1.863e-07, 0.5, 0.8003, 0.9896, 0.75, 0.9896, 0.7601, 0.9167, 0.8017, 0.9167, 0.3664, 0.9896, 0.375, 0.9167, 0.4066, 0.9167, 0.408, 0.9896, 0.75, 0.9896, 0.8003, 0.9896, 0.8124, 1.0, 0.75, 0.9896, 0.8124, 1.0, 0.7292, 1.0, 0.908, 0.5104, 0.9497, 0.5104, 0.9375, 0.5833, 0.9066, 0.5833, 0.008625, 0.9964, 0.06253, 0.9896, 0.04171, 1.0, 0.008625, 0.9964, 0.04171, 1.0, -1.863e-07, 1.0, 0.967, 0.9903, 0.9253, 0.9896, 0.9267, 0.9167, 0.9684, 0.92, 0.9497, 0.5104, 0.908, 0.5104, 0.9088, 0.5, 0.9497, 0.5104, 0.9088, 0.5, 0.9792, 0.5, 0.5625, 0.5833, 0.5316, 0.5833, 0.5625, 0.5104, 0.1997, 0.5104, 0.158, 0.5104, 0.1588, 0.5, 0.1997, 0.5104, 0.1588, 0.5, 0.2203, 0.5, 0.9792, 1.0, 0.9088, 1.0, 0.9253, 0.9896, 0.967, 0.9903, 0.592, 0.9896, 0.5503, 0.9896, 0.5517, 0.9167, 0.5934, 0.9167, 0.6042, 1.0, 0.5417, 1.0, 0.5503, 0.9896, 0.592, 0.9896, 0.6997, 0.5104, 0.75, 0.5104, 0.7399, 0.5833, 0.6983, 0.5833, 0.1767, 0.9167, 0.2184, 0.9167, 0.1875, 0.9896, 0.6745, 0.5, 0.7579, 0.5, 0.75, 0.5104, 0.6997, 0.5104, 0.2916, 0.5, 0.3829, 0.5, 0.3664, 0.5104, 0.3247, 0.5104, 0.6875, 0.9896, 0.6983, 0.9167, 0.7292, 0.9167, 0.75, 0.9896, 0.8664, 0.5104, 0.908, 0.5104, 0.9066, 0.5833, 0.8649, 0.5833, 0.7292, 0.9167, 0.7601, 0.9167, 0.75, 0.9896, 0.3434, 0.9167, 0.3664, 0.9896, 0.3247, 0.9896, 0.3434, 0.9167, 0.375, 0.9167, 0.3664, 0.9896, 0.9253, 0.9896, 0.8836, 0.9896, 0.8851, 0.9167, 0.9267, 0.9167, 0.908, 0.5104, 0.8664, 0.5104, 0.9088, 0.5, 0.5316, 0.5833, 0.5, 0.5104, 0.5625, 0.5104, 0.5316, 0.5833, 0.4899, 0.5833, 0.5, 0.5104, 0.158, 0.5104, 0.1164, 0.5104, 0.1588, 0.5, 0.5503, 0.9896, 0.5, 0.9896, 0.5101, 0.9167, 0.5517, 0.9167, 0.8836, 0.9896, 0.9253, 0.9896, 0.9088, 1.0, 0.1875, 0.9896, 0.125, 0.9896, 0.1351, 0.9167, 0.1767, 0.9167, 0.5, 0.9896, 0.5503, 0.9896, 0.5417, 1.0, 0.5, 0.9896, 0.5417, 1.0, 0.4792, 1.0, 0.2084, 1.0, 0.1171, 1.0, 0.125, 0.9896, 0.1875, 0.9896, 0.658, 0.5104, 0.6997, 0.5104, 0.6983, 0.5833, 0.6566, 0.5833, 0.283, 0.5104, 0.3247, 0.5104, 0.3125, 0.5833, 0.2816, 0.5833, 0.6997, 0.5104, 0.658, 0.5104, 0.6745, 0.5, 0.8866, 1.0, 0.844, 1.0, 0.8124, 1.0, 0.9088, 1.0, 0.3247, 0.5104, 0.283, 0.5104, 0.2916, 0.5, -1.863e-07, 1.0, -1.863e-07, 1.0, 0.04171, 1.0, 0.04163, 1.0, 0.844, 1.0, 0.8866, 1.0, 0.8655, 1.0, 0.531, 0.5, 0.5717, 0.5, 0.5912, 0.5, 0.5208, 0.5, 0.8234, 0.5, 0.865, 0.5, 0.8634, 0.5, 0.8217, 0.5, 0.3033, 1.0, 0.3462, 1.0, 0.3234, 1.0, 0.3033, 1.0, 0.3234, 1.0, 0.2817, 1.0, 0.635, 1.0, 0.5928, 1.0, 0.5949, 1.0, 0.6366, 1.0, 0.06236, 0.5, 0.0116, 0.5, 0.06252, 0.5, 0.06236, 0.5, -1.863e-07, 0.5, 0.0116, 0.5, 0.09493, 1.0, 0.04163, 1.0, 0.04171, 1.0, 0.1171, 1.0, 0.8866, 1.0, 0.9283, 1.0, 0.9072, 1.0, 0.8866, 1.0, 0.9072, 1.0, 0.8655, 1.0, 0.09284, 1.0, 0.05118, 1.0, 0.04163, 1.0, 0.09493, 1.0, 0.5738, 0.5, 0.6155, 0.5, 0.6134, 0.5, 0.5717, 0.5, 0.3866, 1.0, 0.3462, 1.0, 0.3126, 1.0, 0.4088, 1.0, 0.865, 0.5, 0.9072, 0.5, 0.9051, 0.5, 0.8634, 0.5, 0.3462, 1.0, 0.3866, 1.0, 0.3845, 1.0, 0.6766, 1.0, 0.635, 1.0, 0.6366, 1.0, 0.6783, 1.0, 0.3217, 0.5, 0.3621, 0.5, 0.3829, 0.5, 0.2916, 0.5, 0.9791, 1.0, 0.9283, 1.0, 0.9088, 1.0, 0.9792, 1.0, 0.3621, 0.5, 0.3217, 0.5, 0.3238, 0.5, 0.1345, 1.0, 0.09284, 1.0, 0.09493, 1.0, 0.1366, 1.0, 0.9283, 1.0, 0.9791, 1.0, 0.9488, 1.0, 0.9283, 1.0, 0.9488, 1.0, 0.9072, 1.0, 0.6134, 0.5, 0.6551, 0.5, 0.6745, 0.5, 0.5912, 0.5, 0.6155, 0.5, 0.6572, 0.5, 0.6551, 0.5, 0.6134, 0.5, 0.4262, 1.0, 0.3845, 1.0, 0.3866, 1.0, 0.4283, 1.0, 0.9072, 0.5, 0.9488, 0.5, 0.9584, 0.5, 0.9051, 0.5, 0.07334, 0.5, 0.1155, 0.5, 0.1134, 0.5, 0.06252, 0.5, 0.5208, 0.5, 0.5417, 0.5, 0.531, 0.5, 0.5095, 0.5, 0.5095, 0.5, 0.5, 0.5, 0.5208, 0.5, 0.25, 1.0, 0.2401, 1.0, 0.2817, 1.0, 0.2708, 1.0, 0.2817, 1.0, 0.2917, 1.0, 0.2708, 1.0, 0.8125, 0.5, 0.8234, 0.5, 0.781, 0.5, 0.7917, 0.5, 0.5625, 1.0, 0.5512, 1.0, 0.5928, 1.0, 0.5833, 1.0, 0.8234, 0.5, 0.8125, 0.5, 0.8333, 0.5, 0.2708, 0.5, 0.2917, 0.5, 0.281, 0.5, 0.2595, 0.5, 0.5512, 1.0, 0.5625, 1.0, 0.5417, 1.0, 0.2595, 0.5, 0.25, 0.5, 0.2708, 0.5, 0.8542, 1.0, 0.8333, 1.0, 0.844, 1.0, 0.8655, 1.0, 0.8655, 1.0, 0.875, 1.0, 0.8542, 1.0, 0.02083, 1.0, 0.006706, 1.0, 0.05118, 1.0, 0.04167, 1.0, 0.5625, 0.5, 0.5738, 0.5, 0.531, 0.5, 0.5417, 0.5, 0.006706, 1.0, 0.02083, 1.0, -1.863e-07, 1.0, 0.3125, 1.0, 0.2917, 1.0, 0.2817, 1.0, 0.3234, 1.0, 0.3234, 1.0, 0.3333, 1.0, 0.3125, 1.0, 0.8333, 0.5, 0.8542, 0.5, 0.865, 0.5, 0.8234, 0.5, 0.02083, 0.5, 0.03174, 0.5, -1.863e-07, 0.5, -1.863e-07, 0.5, 0.865, 0.5, 0.8542, 0.5, 0.875, 0.5, 0.6042, 1.0, 0.5928, 1.0, 0.635, 1.0, 0.625, 1.0, 0.03174, 0.5, 0.02083, 0.5, 0.04167, 0.5, 0.3125, 0.5, 0.3238, 0.5, 0.281, 0.5, 0.2917, 0.5, 0.5928, 1.0, 0.6042, 1.0, 0.5833, 1.0, 0.8958, 1.0, 0.875, 1.0, 0.8655, 1.0, 0.9072, 1.0, 0.9072, 1.0, 0.9167, 1.0, 0.8958, 1.0, 0.0625, 1.0, 0.05118, 1.0, 0.09284, 1.0, 0.08333, 1.0, 0.6042, 0.5, 0.6155, 0.5, 0.5738, 0.5, 0.5833, 0.5, 0.3542, 1.0, 0.3462, 1.0, 0.3845, 1.0, 0.375, 1.0, 0.3333, 1.0, 0.3234, 1.0, 0.3462, 1.0, 0.3542, 1.0, 0.8958, 0.5, 0.9072, 0.5, 0.865, 0.5, 0.875, 0.5, 0.04167, 0.5, 0.0625, 0.5, 0.07334, 0.5, 0.03174, 0.5, 0.9072, 0.5, 0.8958, 0.5, 0.9167, 0.5, 0.6667, 1.0, 0.6458, 1.0, 0.635, 1.0, 0.6766, 1.0, 0.07334, 0.5, 0.0625, 0.5, 0.08333, 0.5, 0.3542, 0.5, 0.3621, 0.5, 0.3238, 0.5, 0.3333, 0.5, 0.375, 0.5, 0.3849, 0.5, 0.3621, 0.5, 0.3542, 0.5, 0.9375, 1.0, 0.9167, 1.0, 0.9072, 1.0, 0.9488, 1.0, 0.9488, 1.0, 0.9583, 1.0, 0.9375, 1.0, 0.1042, 1.0, 0.09284, 1.0, 0.1345, 1.0, 0.125, 1.0, 0.6458, 0.5, 0.6572, 0.5, 0.6155, 0.5, 0.625, 0.5, 0.781, 0.5, 0.8217, 0.5, 0.8333, 0.5, 0.7579, 0.5, 0.5095, 1.0, 0.4678, 1.0, 0.4699, 1.0, 0.5332, 1.0, 0.2616, 1.0, 0.3033, 1.0, 0.2817, 1.0, 0.2616, 1.0, 0.2817, 1.0, 0.2401, 1.0, 0.531, 0.5, 0.4874, 0.5, 0.5095, 0.5, 0.2384, 0.5, 0.1955, 0.5, 0.2183, 0.5, 0.2384, 0.5, 0.2183, 0.5, 0.2595, 0.5, 0.781, 0.5, 0.7384, 0.5, 0.7595, 0.5, 0.219, 1.0, 0.2616, 1.0, 0.2401, 1.0, 0.4874, 0.5, 0.4467, 0.5, 0.4488, 0.5, 0.7628, 1.0, 0.8033, 1.0, 0.8016, 1.0, 0.1955, 0.5, 0.1551, 0.5, 0.1572, 0.5, 0.6957, 0.5, 0.7384, 0.5, 0.7579, 0.5, 0.6745, 0.5, 0.406, 0.5, 0.4467, 0.5, 0.4583, 0.5, 0.3829, 0.5, 0.7384, 0.5, 0.6957, 0.5, 0.7178, 0.5, 0.7384, 0.5, 0.7178, 0.5, 0.7595, 0.5, 0.1155, 0.5, 0.1572, 0.5, 0.1551, 0.5, 0.1134, 0.5, 0.7192, 1.0, 0.7628, 1.0, 0.7396, 1.0, 0.4699, 1.0, 0.4283, 1.0, 0.4088, 1.0, 0.4792, 1.0, 0.9792, 0.5, 0.9584, 0.5, 1.0, 0.5, 0.4678, 1.0, 0.4262, 1.0, 0.4283, 1.0, 0.4699, 1.0, 0.1783, 1.0, 0.1366, 1.0, 0.1171, 1.0, 0.2084, 1.0, 0.6957, 0.5, 0.6551, 0.5, 0.6572, 0.5, 0.1762, 1.0, 0.1345, 1.0, 0.1366, 1.0, 0.1783, 1.0, 0.7192, 1.0, 0.6783, 1.0, 0.6667, 1.0, 0.7292, 1.0, 0.9791, 1.0, 0.9901, 1.0, 0.9488, 1.0, 0.406, 0.5, 0.3621, 0.5, 0.3849, 0.5, 0.05208, 0.75, 0.0625, 1.0, 0.08333, 1.0, 0.09375, 0.75, 0.0625, 0.5, 0.05208, 0.75, 0.09375, 0.75, 0.08333, 0.5, 0.01042, 0.75, 0.02083, 1.0, 0.04167, 1.0, 0.05208, 0.75, 0.05208, 0.75, 0.0625, 0.5, 0.04167, 0.5, 0.02083, 0.5, 0.01042, 0.75, 0.05208, 0.75, 0.04167, 0.5, 0.125, 0.75, 0.09375, 0.75, 0.1042, 1.0, 0.125, 1.0, 0.01042, 0.75, 0.02083, 0.5, -1.863e-07, 0.5, 0.1042, 0.5, 0.09375, 0.75, 0.125, 0.75, 0.125, 0.5, 0.125, 0.75, 0.125, 1.0, 0.1458, 1.0, 0.1562, 0.75, 0.09375, 0.75, 0.1042, 0.5, 0.08333, 0.5, 0.125, 0.5, 0.125, 0.75, 0.1562, 0.75, 0.1458, 0.5, 0.1562, 0.75, 0.1667, 0.5, 0.1458, 0.5, 0.1562, 0.75, 0.1667, 1.0, 0.1875, 1.0, 0.1979, 0.75, 0.1875, 0.5, 0.1667, 0.5, 0.1562, 0.75, 0.1979, 0.75, 0.1979, 0.75, 0.2083, 0.5, 0.1875, 0.5, 0.1979, 0.75, 0.2083, 1.0, 0.2292, 1.0, 0.2396, 0.75, 0.2083, 0.5, 0.1979, 0.75, 0.2396, 0.75, 0.2292, 0.5, 0.2396, 0.75, 0.25, 0.5, 0.2292, 0.5, 0.2396, 0.75, 0.25, 1.0, 0.2708, 1.0, 0.2812, 0.75, 0.2708, 0.5, 0.25, 0.5, 0.2396, 0.75, 0.2812, 0.75, 0.2812, 0.75, 0.2917, 0.5, 0.2708, 0.5, 0.2812, 0.75, 0.2917, 1.0, 0.3125, 1.0, 0.3229, 0.75, 0.2917, 0.5, 0.2812, 0.75, 0.3229, 0.75, 0.3125, 0.5, 0.3229, 0.75, 0.3333, 0.5, 0.3125, 0.5, 0.3646, 0.75, 0.3229, 0.75, 0.3333, 1.0, 0.3542, 1.0, 0.3333, 0.5, 0.3229, 0.75, 0.3646, 0.75, 0.3542, 0.5, 0.3542, 1.0, 0.375, 1.0, 0.3646, 0.75, 0.3646, 0.75, 0.375, 0.5, 0.3542, 0.5, 0.3646, 0.75, 0.375, 1.0, 0.3958, 1.0, 0.3958, 0.75, 0.3958, 0.75, 0.3958, 1.0, 0.4167, 1.0, 0.4271, 0.75, 0.3958, 0.5, 0.3958, 0.75, 0.4271, 0.75, 0.4167, 0.5, 0.375, 0.5, 0.3646, 0.75, 0.3958, 0.75, 0.3958, 0.5, 0.4583, 0.75, 0.4271, 0.75, 0.4375, 1.0, 0.4583, 1.0, 0.4375, 0.5, 0.4271, 0.75, 0.4583, 0.75, 0.4583, 0.5, 0.4583, 0.75, 0.4583, 1.0, 0.4792, 1.0, 0.4896, 0.75, 0.4583, 0.5, 0.4583, 0.75, 0.4896, 0.75, 0.4792, 0.5, 0.4896, 0.75, 0.5, 0.5, 0.4792, 0.5, 0.4896, 0.75, 0.5, 1.0, 0.5208, 1.0, 0.5312, 0.75, 0.5, 0.5, 0.4896, 0.75, 0.5312, 0.75, 0.5208, 0.5, 0.5312, 0.75, 0.5417, 0.5, 0.5208, 0.5, 0.5729, 0.75, 0.5312, 0.75, 0.5417, 1.0, 0.5625, 1.0, 0.5417, 0.5, 0.5312, 0.75, 0.5729, 0.75, 0.5625, 0.5, 0.5729, 0.75, 0.5833, 0.5, 0.5625, 0.5, 0.5729, 0.75, 0.5833, 1.0, 0.6042, 1.0, 0.6146, 0.75, 0.5833, 0.5, 0.5729, 0.75, 0.6146, 0.75, 0.6042, 0.5, 0.6146, 0.75, 0.625, 0.5, 0.6042, 0.5, 0.6562, 0.75, 0.6146, 0.75, 0.625, 1.0, 0.6458, 1.0, 0.625, 0.5, 0.6146, 0.75, 0.6562, 0.75, 0.6458, 0.5, 0.6562, 0.75, 0.6667, 0.5, 0.6458, 0.5, 0.6562, 0.75, 0.6667, 1.0, 0.6875, 1.0, 0.6979, 0.75, 0.6667, 0.5, 0.6562, 0.75, 0.6979, 0.75, 0.6875, 0.5, 0.6979, 0.75, 0.7083, 0.5, 0.6875, 0.5, 0.7292, 0.75, 0.6979, 0.75, 0.7083, 1.0, 0.7292, 1.0, 0.7292, 0.75, 0.7292, 1.0, 0.75, 1.0, 0.7604, 0.75, 0.7292, 0.5, 0.7292, 0.75, 0.7604, 0.75, 0.75, 0.5, 0.7083, 0.5, 0.6979, 0.75, 0.7292, 0.75, 0.7292, 0.5, 0.7604, 0.75, 0.7708, 1.0, 0.7917, 1.0, 0.7917, 0.75, 0.7708, 0.5, 0.7604, 0.75, 0.7917, 0.75, 0.7917, 0.5, 0.7917, 0.75, 0.7917, 1.0, 0.8125, 1.0, 0.8229, 0.75, 0.7604, 0.75, 0.7708, 0.5, 0.75, 0.5, 0.7917, 0.5, 0.7917, 0.75, 0.8229, 0.75, 0.8125, 0.5, 0.8229, 0.75, 0.8333, 0.5, 0.8125, 0.5, 0.8542, 0.75, 0.8229, 0.75, 0.8333, 1.0, 0.8542, 1.0, 0.8542, 0.75, 0.8542, 1.0, 0.875, 1.0, 0.8854, 0.75, 0.875, 0.5, 0.8542, 0.5, 0.8542, 0.75, 0.8854, 0.75, 0.8333, 0.5, 0.8229, 0.75, 0.8542, 0.75, 0.8542, 0.5, 0.8854, 0.75, 0.8958, 1.0, 0.9167, 1.0, 0.9271, 0.75, 0.8958, 0.5, 0.8854, 0.75, 0.9271, 0.75, 0.9167, 0.5, 0.9271, 0.75, 0.9375, 1.0, 0.9583, 1.0, 0.9688, 0.75, 0.8854, 0.75, 0.8958, 0.5, 0.875, 0.5, 0.9583, 0.5, 0.9375, 0.5, 0.9271, 0.75, 0.9688, 0.75, 0.9688, 0.75, 0.9792, 1.0, 1.0, 1.0, 1.0, 0.75, 0.9271, 0.75, 0.9375, 0.5, 0.9167, 0.5, 0.9792, 0.5, 0.9688, 0.75, 1.0, 0.75, 1.0, 0.5, 0.8125, 1.0, 0.8016, 1.0, 0.844, 1.0, 0.8333, 1.0, 0.9688, 0.75, 0.9792, 0.5, 0.9583, 0.5, 0.2292, 0.5, 0.25, 0.5, 0.2595, 0.5, 0.2183, 0.5, 0.2183, 0.5, 0.2083, 0.5, 0.2292, 0.5, 0.5208, 1.0, 0.5095, 1.0, 0.5512, 1.0, 0.5417, 1.0, 0.7708, 0.5, 0.7917, 0.5, 0.781, 0.5, 0.7595, 0.5, 0.5095, 1.0, 0.5208, 1.0, 0.5, 1.0, 0.7595, 0.5, 0.75, 0.5, 0.7708, 0.5, 0.2292, 1.0, 0.2083, 1.0, 0.219, 1.0, 0.2401, 1.0, 0.2401, 1.0, 0.25, 1.0, 0.2292, 1.0, 0.4792, 0.5, 0.4874, 0.5, 0.4488, 0.5, 0.4583, 0.5, 0.4792, 0.5, 0.5, 0.5, 0.5095, 0.5, 0.4874, 0.5, 0.7917, 1.0, 0.7708, 1.0, 0.7628, 1.0, 0.8016, 1.0, 0.75, 1.0, 0.7396, 1.0, 0.7628, 1.0, 0.7708, 1.0, 0.1875, 0.5, 0.1955, 0.5, 0.1572, 0.5, 0.1667, 0.5, 0.2083, 0.5, 0.2183, 0.5, 0.1955, 0.5, 0.1875, 0.5, 0.4792, 1.0, 0.4678, 1.0, 0.5095, 1.0, 0.5, 1.0, 0.7292, 0.5, 0.75, 0.5, 0.7595, 0.5, 0.7178, 0.5, 0.4678, 1.0, 0.4792, 1.0, 0.4583, 1.0, 0.7178, 0.5, 0.7083, 0.5, 0.7292, 0.5, 0.1875, 1.0, 0.1762, 1.0, 0.219, 1.0, 0.2083, 1.0, 0.4375, 0.5, 0.4488, 0.5, 0.406, 0.5, 0.4167, 0.5, 0.7083, 1.0, 0.7192, 1.0, 0.7396, 1.0, 0.7292, 1.0, 0.1458, 0.5, 0.1572, 0.5, 0.1155, 0.5, 0.125, 0.5, 0.9792, 0.5, 0.9905, 0.5, 0.9488, 0.5, 0.9583, 0.5, 0.1572, 0.5, 0.1458, 0.5, 0.1667, 0.5, 0.4375, 1.0, 0.4262, 1.0, 0.4678, 1.0, 0.4583, 1.0, 0.9905, 0.5, 0.9792, 0.5, 1.0, 0.5, 0.6875, 0.5, 0.6957, 0.5, 0.6572, 0.5, 0.6667, 0.5, 0.4262, 1.0, 0.4375, 1.0, 0.4167, 1.0, 0.6875, 0.5, 0.7083, 0.5, 0.7178, 0.5, 0.6957, 0.5, 0.1458, 1.0, 0.1345, 1.0, 0.1762, 1.0, 0.1667, 1.0, 0.9792, 1.0, 0.9583, 1.0, 0.9488, 1.0, 0.9901, 1.0, 0.9901, 1.0, 1.0, 1.0, 0.9792, 1.0, 0.3958, 0.5, 0.4167, 0.5, 0.406, 0.5, 0.3849, 0.5, 0.3849, 0.5, 0.375, 0.5, 0.3958, 0.5, 0.6875, 1.0, 0.6766, 1.0, 0.7192, 1.0, 0.7083, 1.0, 0.1042, 0.5, 0.1155, 0.5, 0.07334, 0.5, 0.08333, 0.5, 0.6766, 1.0, 0.6875, 1.0, 0.6667, 1.0, 0.9375, 0.5, 0.9488, 0.5, 0.9072, 0.5, 0.9167, 0.5, 0.1155, 0.5, 0.1042, 0.5, 0.125, 0.5, 0.3958, 1.0, 0.3845, 1.0, 0.4262, 1.0, 0.4167, 1.0, 0.9488, 0.5, 0.9375, 0.5, 0.9583, 0.5, 0.0, 0.0, 0.0, 0.0, 0.0, 0.0, 0.0, 0.0, 0.3845, 1.0, 0.3958, 1.0, 0.375, 1.0, 0.0, 0.0, 0.0, 0.0, 0.0, 0.0, 0.0, 0.0, 0.0, 0.0, 0.0, 0.0, 0.0, 0.0, 0.0, 0.0, 0.0, 0.0, 0.0, 0.0, 0.0, 0.0, 0.0, 0.0, 0.0, 0.0, 0.0, 0.0, 0.0, 0.0, 0.0, 0.0, 0.0, 0.0, 0.0, 0.0, 0.0, 0.0, 0.0, 0.0, 0.0, 0.0, 0.0, 0.0, 0.0, 0.0, 0.0, 0.0, 0.0, 0.0, 0.0, 0.0, 0.0, 0.0, 0.0, 0.0, 0.0, 0.0, 0.0, 0.0, 0.0, 0.0, 0.0, 0.0, 0.0, 0.0, 0.0, 0.0, 0.0, 0.0, 0.0, 0.0, 0.0, 0.0, 0.0, 0.0, 0.0, 0.0, 0.0, 0.0, 0.0, 0.0, 0.0, 0.0, 0.0, 0.0, 0.0, 0.0, 0.0, 0.0, 0.0, 0.0, 0.0, 0.0, 0.0, 0.0, 0.0, 0.0, 0.0, 0.0, 0.0, 0.0, 0.0, 0.0, 0.0, 0.0, 0.0, 0.0, 0.0, 0.0, 0.0, 0.0, 0.0, 0.0, 0.0, 0.0, 0.0, 0.0, 0.0, 0.0, 0.0, 0.0, 0.0, 0.0, 0.0, 0.0, 0.0, 0.0, 0.0, 0.0, 0.0, 0.0, 0.0, 0.0, 0.0, 0.0, 0.0, 0.0, 0.0, 0.0, 0.0, 0.0, 0.0, 0.0, 0.0, 0.0, 0.0, 0.0, 0.0, 0.0, 0.0, 0.0, 0.0, 0.0, 0.0, 0.0, 0.0, 0.0, 0.0, 0.0, 0.0, 0.0, 0.0, 0.0, 0.0, 0.0, 0.0, 0.0, 0.0, 0.0, 0.0, 0.0, 0.0, 0.0, 0.0, 0.0, 0.0, 0.0, 0.0, 0.0, 0.0, 0.0, 0.0, 0.0, 0.0, 0.0, 0.0, 0.0, 0.0, 0.0, 0.0, 0.0, 0.0, 0.0, 0.0, 0.0, 0.0, 0.0, 0.0, 0.0, 0.0, 0.0, 0.0, 0.0, 0.0, 0.0, 0.0, 0.0, 0.0, 0.0, 0.0, 0.0, 0.0, 0.0, 0.0, 0.0, 0.0, 0.0, 0.0, 0.0, 0.0, 0.0, 0.0, 0.0, 0.0, 0.0, 0.0, 0.0, 0.0, 0.0, 0.0, 0.0, 0.0, 0.0, 0.0, 0.0, 0.0, 0.0, 0.0, 0.0, 0.0, 0.0, 0.0, 0.0, 0.0, 0.0, 0.0, 0.0, 0.0, 0.0, 0.0, 0.0, 0.0, 0.0, 0.0, 0.0, 0.0, 0.0, 0.0, 0.0, 0.0, 0.0, 0.0, 0.0, 0.0, 0.0, 0.0, 0.0, 0.0, 0.0, 0.0, 0.0, 0.0, 0.0, 0.0, 0.0, 0.0, 0.0, 0.0, 0.0, 0.0, 0.0, 0.0, 0.0, 0.0, 0.0, 0.0, 0.0, 0.0, 0.0, 0.0, 0.0, 0.0, 0.0, 0.0, 0.0, 0.0, 0.0, 0.0, 0.0, 0.0, 0.0, 0.0, 0.0, 0.0, 0.0, 0.0, 0.0, 0.0, 0.0, 0.0, 0.0, 0.0, 0.0, 0.0, 0.0, 0.0, 0.0, 0.0, 0.0, 0.0, 0.0, 0.0, 0.0, 0.0, 0.0, 0.0, 0.0, 0.0, 0.0, 0.0, 0.0, 0.0, 0.0, 0.0, 0.0, 0.0, 0.0, 0.0, 0.0, 0.0, 0.0, 0.0, 0.0, 0.0, 0.0, 0.0, 0.0, 0.0, 0.0, 0.0, 0.0, 0.0, 0.0, 0.0, 0.0, 0.0, 0.0, 0.0, 0.0, 0.0, 0.0, 0.0, 0.0, 0.0, 0.0, 0.0, 0.0, 0.0, 0.0, 0.0, 0.0, 0.0, 0.0, 0.0, 0.0])
me_cylinder.materials.append(mat_black_tire)
me_cylinder.materials.append(mat_white_rim)
me_cylinder.use_remesh_fix_poles = True
me_cylinder.use_remesh_preserve_attributes = False
me_cylinder.update()

# ---- objects
ob_cylinder = bpy.data.objects.new('Cylinder', me_cylinder)

# ---- transforms, parenting, visibility, modifiers, constraints
ob_cylinder.location = (0.0, 0.0, 0.0)
ob_cylinder.rotation_euler = (1.571, -0.0, 0.0)
ob_cylinder.scale = (1.0, 1.0, 0.2828)

# ---- collection membership
col_collection.objects.link(ob_cylinder)

# ---- scene / render settings (as saved in the file)
scene.frame_start = 1; scene.frame_end = 250; scene.frame_set(1)
scene.render.engine = 'BLENDER_EEVEE_NEXT'
scene.cycles.use_denoising = False
scene.cycles.samples = 128
scene.cycles.sampling_pattern = 'TABULATED_SOBOL'
scene.cycles.use_adaptive_sampling = False
scene.cycles.use_light_tree = False
scene.view_settings.view_transform = 'Filmic'
bpy.context.view_layer.update()

# ---- added for rendering (the .blend has no active camera and no usable light): camera, sun
cam_auto = bpy.data.cameras.new('AutoCamera')
cam_auto.lens = 50.0
cam_auto.sensor_width = 36.0
cam_auto.clip_end = 1000.0
ob_auto_camera = bpy.data.objects.new('AutoCamera', cam_auto)
scene.collection.objects.link(ob_auto_camera)
ob_auto_camera.location = (2.57569, -3.09083, 2.06055)
ob_auto_camera.rotation_euler = (1.09748, -7.21219e-08, 0.694738)
scene.camera = ob_auto_camera
light_auto_sun = bpy.data.lights.new('AutoSun', 'SUN')
light_auto_sun.energy = 3.0
light_auto_sun.angle = 0.0523599
ob_auto_sun = bpy.data.objects.new('AutoSun', light_auto_sun)
scene.collection.objects.link(ob_auto_sun)
ob_auto_sun.rotation_euler = (0.872665, 0.174533, 0.523599)
bpy.context.view_layer.update()

